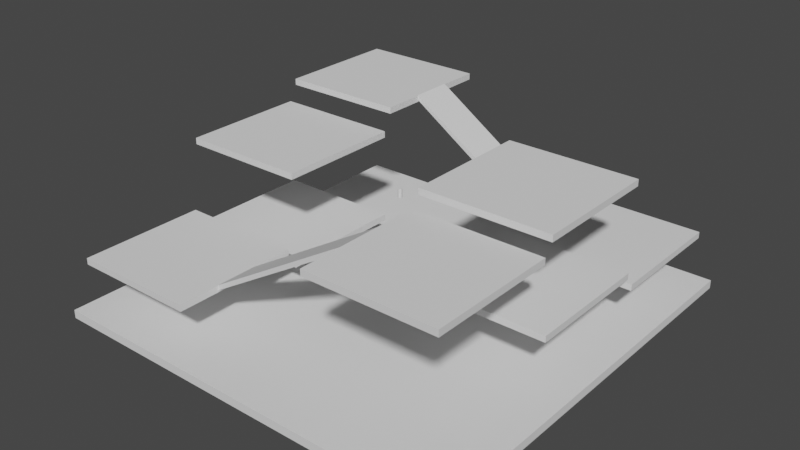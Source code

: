 # Source: Multilevel.blend  (saved by Blender 2.90.8; exported with 4.5.12 LTS)
import bpy
from mathutils import Matrix  # noqa: F401  (used for matrix-valued properties, if any)

bpy.ops.wm.read_factory_settings(use_empty=True)
scene = bpy.context.scene
scene.name = 'Scene'

# ---- collections
col_collection = bpy.data.collections.new('Collection'); scene.collection.children.link(col_collection)
col_collection_2 = bpy.data.collections.new('Collection 2'); scene.collection.children.link(col_collection_2)

# ---- world
world_world = bpy.data.worlds.new('World'); scene.world = world_world
world_world.use_nodes = True; world_world.node_tree.nodes.clear()
_N = world_world.node_tree.nodes; _L = world_world.node_tree.links
n0 = _N.new('ShaderNodeOutputWorld'); n0.name = 'World Output'; n0.location = (300, 300)
n1 = _N.new('ShaderNodeBackground'); n1.name = 'Background'; n1.location = (10, 300)
n1.inputs[0].default_value = (0.05088, 0.05088, 0.05088, 1.0)
_L.new(n1.outputs[0], n0.inputs[0])
n0.is_active_output = True
world_world.color = (0.05088, 0.05088, 0.05088)
world_world.use_sun_shadow = False
world_world.sun_shadow_jitter_overblur = 0.0

# ---- meshes
me_cylinder = bpy.data.meshes.new('Cylinder')
me_cylinder.from_pydata([(0.0, 1.0, -1.0), (0.0, 1.0, 1.0), (0.1951, 0.9808, -1.0), (0.1951, 0.9808, 1.0), (0.3827, 0.9239, -1.0), (0.3827, 0.9239, 1.0), (0.5556, 0.8315, -1.0), (0.5556, 0.8315, 1.0), (0.7071, 0.7071, -1.0), (0.7071, 0.7071, 1.0), (0.8315, 0.5556, -1.0), (0.8315, 0.5556, 1.0), (0.9239, 0.3827, -1.0), (0.9239, 0.3827, 1.0), (0.9808, 0.1951, -1.0), (0.9808, 0.1951, 1.0), (1.0, 7.55e-08, -1.0), (1.0, 7.55e-08, 1.0), (0.9808, -0.1951, -1.0), (0.9808, -0.1951, 1.0), (0.9239, -0.3827, -1.0), (0.9239, -0.3827, 1.0), (0.8315, -0.5556, -1.0), (0.8315, -0.5556, 1.0), (0.7071, -0.7071, -1.0), (0.7071, -0.7071, 1.0), (0.5556, -0.8315, -1.0), (0.5556, -0.8315, 1.0), (0.3827, -0.9239, -1.0), (0.3827, -0.9239, 1.0), (0.1951, -0.9808, -1.0), (0.1951, -0.9808, 1.0), (-3.258e-07, -1.0, -1.0), (-3.258e-07, -1.0, 1.0), (-0.1951, -0.9808, -1.0), (-0.1951, -0.9808, 1.0), (-0.3827, -0.9239, -1.0), (-0.3827, -0.9239, 1.0), (-0.5556, -0.8315, -1.0), (-0.5556, -0.8315, 1.0), (-0.7071, -0.7071, -1.0), (-0.7071, -0.7071, 1.0), (-0.8315, -0.5556, -1.0), (-0.8315, -0.5556, 1.0), (-0.9239, -0.3827, -1.0), (-0.9239, -0.3827, 1.0), (-0.9808, -0.1951, -1.0), (-0.9808, -0.1951, 1.0), (-1.0, 9.656e-07, -1.0), (-1.0, 9.656e-07, 1.0), (-0.9808, 0.1951, -1.0), (-0.9808, 0.1951, 1.0), (-0.9239, 0.3827, -1.0), (-0.9239, 0.3827, 1.0), (-0.8315, 0.5556, -1.0), (-0.8315, 0.5556, 1.0), (-0.7071, 0.7071, -1.0), (-0.7071, 0.7071, 1.0), (-0.5556, 0.8315, -1.0), (-0.5556, 0.8315, 1.0), (-0.3827, 0.9239, -1.0), (-0.3827, 0.9239, 1.0), (-0.1951, 0.9808, -1.0), (-0.1951, 0.9808, 1.0)], [], [(0, 1, 3, 2), (2, 3, 5, 4), (4, 5, 7, 6), (6, 7, 9, 8), (8, 9, 11, 10), (10, 11, 13, 12), (12, 13, 15, 14), (14, 15, 17, 16), (16, 17, 19, 18), (18, 19, 21, 20), (20, 21, 23, 22), (22, 23, 25, 24), (24, 25, 27, 26), (26, 27, 29, 28), (28, 29, 31, 30), (30, 31, 33, 32), (32, 33, 35, 34), (34, 35, 37, 36), (36, 37, 39, 38), (38, 39, 41, 40), (40, 41, 43, 42), (42, 43, 45, 44), (44, 45, 47, 46), (46, 47, 49, 48), (48, 49, 51, 50), (50, 51, 53, 52), (52, 53, 55, 54), (54, 55, 57, 56), (56, 57, 59, 58), (58, 59, 61, 60), (3, 1, 63, 61, 59, 57, 55, 53, 51, 49, 47, 45, 43, 41, 39, 37, 35, 33, 31, 29, 27, 25, 23, 21, 19, 17, 15, 13, 11, 9, 7, 5), (60, 61, 63, 62), (62, 63, 1, 0), (0, 2, 4, 6, 8, 10, 12, 14, 16, 18, 20, 22, 24, 26, 28, 30, 32, 34, 36, 38, 40, 42, 44, 46, 48, 50, 52, 54, 56, 58, 60, 62)])
_uv = me_cylinder.uv_layers.new(name='UVMap')
_uv.uv.foreach_set('vector', [1.0, 0.5, 1.0, 1.0, 0.9688, 1.0, 0.9688, 0.5, 0.9688, 0.5, 0.9688, 1.0, 0.9375, 1.0, 0.9375, 0.5, 0.9375, 0.5, 0.9375, 1.0, 0.9062, 1.0, 0.9062, 0.5, 0.9062, 0.5, 0.9062, 1.0, 0.875, 1.0, 0.875, 0.5, 0.875, 0.5, 0.875, 1.0, 0.8438, 1.0, 0.8438, 0.5, 0.8438, 0.5, 0.8438, 1.0, 0.8125, 1.0, 0.8125, 0.5, 0.8125, 0.5, 0.8125, 1.0, 0.7812, 1.0, 0.7812, 0.5, 0.7812, 0.5, 0.7812, 1.0, 0.75, 1.0, 0.75, 0.5, 0.75, 0.5, 0.75, 1.0, 0.7188, 1.0, 0.7188, 0.5, 0.7188, 0.5, 0.7188, 1.0, 0.6875, 1.0, 0.6875, 0.5, 0.6875, 0.5, 0.6875, 1.0, 0.6562, 1.0, 0.6562, 0.5, 0.6562, 0.5, 0.6562, 1.0, 0.625, 1.0, 0.625, 0.5, 0.625, 0.5, 0.625, 1.0, 0.5938, 1.0, 0.5938, 0.5, 0.5938, 0.5, 0.5938, 1.0, 0.5625, 1.0, 0.5625, 0.5, 0.5625, 0.5, 0.5625, 1.0, 0.5312, 1.0, 0.5312, 0.5, 0.5312, 0.5, 0.5312, 1.0, 0.5, 1.0, 0.5, 0.5, 0.5, 0.5, 0.5, 1.0, 0.4688, 1.0, 0.4688, 0.5, 0.4688, 0.5, 0.4688, 1.0, 0.4375, 1.0, 0.4375, 0.5, 0.4375, 0.5, 0.4375, 1.0, 0.4062, 1.0, 0.4062, 0.5, 0.4062, 0.5, 0.4062, 1.0, 0.375, 1.0, 0.375, 0.5, 0.375, 0.5, 0.375, 1.0, 0.3438, 1.0, 0.3438, 0.5, 0.3438, 0.5, 0.3438, 1.0, 0.3125, 1.0, 0.3125, 0.5, 0.3125, 0.5, 0.3125, 1.0, 0.2812, 1.0, 0.2812, 0.5, 0.2812, 0.5, 0.2812, 1.0, 0.25, 1.0, 0.25, 0.5, 0.25, 0.5, 0.25, 1.0, 0.2188, 1.0, 0.2188, 0.5, 0.2188, 0.5, 0.2188, 1.0, 0.1875, 1.0, 0.1875, 0.5, 0.1875, 0.5, 0.1875, 1.0, 0.1562, 1.0, 0.1562, 0.5, 0.1562, 0.5, 0.1562, 1.0, 0.125, 1.0, 0.125, 0.5, 0.125, 0.5, 0.125, 1.0, 0.09375, 1.0, 0.09375, 0.5, 0.09375, 0.5, 0.09375, 1.0, 0.0625, 1.0, 0.0625, 0.5, 0.2968, 0.4854, 0.25, 0.49, 0.2032, 0.4854, 0.1582, 0.4717, 0.1167, 0.4496, 0.08029, 0.4197, 0.05045, 0.3833, 0.02827, 0.3418, 0.01461, 0.2968, 0.01, 0.25, 0.01461, 0.2032, 0.02827, 0.1582, 0.05045, 0.1167, 0.08029, 0.08029, 0.1167, 0.05045, 0.1582, 0.02827, 0.2032, 0.01461, 0.25, 0.01, 0.2968, 0.01461, 0.3418, 0.02827, 0.3833, 0.05045, 0.4197, 0.08029, 0.4496, 0.1167, 0.4717, 0.1582, 0.4854, 0.2032, 0.49, 0.25, 0.4854, 0.2968, 0.4717, 0.3418, 0.4496, 0.3833, 0.4197, 0.4197, 0.3833, 0.4496, 0.3418, 0.4717, 0.0625, 0.5, 0.0625, 1.0, 0.03125, 1.0, 0.03125, 0.5, 0.03125, 0.5, 0.03125, 1.0, 0.0, 1.0, 0.0, 0.5, 0.75, 0.49, 0.7968, 0.4854, 0.8418, 0.4717, 0.8833, 0.4496, 0.9197, 0.4197, 0.9496, 0.3833, 0.9717, 0.3418, 0.9854, 0.2968, 0.99, 0.25, 0.9854, 0.2032, 0.9717, 0.1582, 0.9496, 0.1167, 0.9197, 0.08029, 0.8833, 0.05045, 0.8418, 0.02827, 0.7968, 0.01461, 0.75, 0.01, 0.7032, 0.01461, 0.6582, 0.02827, 0.6167, 0.05045, 0.5803, 0.08029, 0.5504, 0.1167, 0.5283, 0.1582, 0.5146, 0.2032, 0.51, 0.25, 0.5146, 0.2968, 0.5283, 0.3418, 0.5504, 0.3833, 0.5803, 0.4197, 0.6167, 0.4496, 0.6582, 0.4717, 0.7032, 0.4854])
me_cylinder.use_remesh_fix_poles = True
me_cylinder.use_remesh_preserve_attributes = False
me_cylinder.use_mirror_vertex_groups = False
me_cylinder.update()
me_cube_010 = bpy.data.meshes.new('Cube.010')
me_cube_010.from_pydata([(-1.0, -1.0, -1.0), (-1.0, -1.0, 1.0), (-1.0, 1.0, -1.0), (-1.0, 1.0, 1.0), (1.0, -1.0, -1.0), (1.0, -1.0, 1.0), (1.0, 1.0, -1.0), (1.0, 1.0, 1.0)], [], [(0, 1, 3, 2), (2, 3, 7, 6), (6, 7, 5, 4), (4, 5, 1, 0), (2, 6, 4, 0), (7, 3, 1, 5)])
_uv = me_cube_010.uv_layers.new(name='UVMap')
_uv.uv.foreach_set('vector', [0.375, 0.0, 0.625, 0.0, 0.625, 0.25, 0.375, 0.25, 0.375, 0.25, 0.625, 0.25, 0.625, 0.5, 0.375, 0.5, 0.375, 0.5, 0.625, 0.5, 0.625, 0.75, 0.375, 0.75, 0.375, 0.75, 0.625, 0.75, 0.625, 1.0, 0.375, 1.0, 0.125, 0.5, 0.375, 0.5, 0.375, 0.75, 0.125, 0.75, 0.625, 0.5, 0.875, 0.5, 0.875, 0.75, 0.625, 0.75])
me_cube_010.use_remesh_fix_poles = True
me_cube_010.use_remesh_preserve_attributes = False
me_cube_010.use_mirror_vertex_groups = False
me_cube_010.update()
me_cube_011 = bpy.data.meshes.new('Cube.011')
me_cube_011.from_pydata([(-1.0, -1.0, -1.0), (-1.0, -1.0, 1.0), (-1.0, 1.0, -1.0), (-1.0, 1.0, 1.0), (1.0, -1.0, -1.0), (1.0, -1.0, 1.0), (1.0, 1.0, -1.0), (1.0, 1.0, 1.0)], [], [(0, 1, 3, 2), (2, 3, 7, 6), (6, 7, 5, 4), (4, 5, 1, 0), (2, 6, 4, 0), (7, 3, 1, 5)])
_uv = me_cube_011.uv_layers.new(name='UVMap')
_uv.uv.foreach_set('vector', [0.375, 0.0, 0.625, 0.0, 0.625, 0.25, 0.375, 0.25, 0.375, 0.25, 0.625, 0.25, 0.625, 0.5, 0.375, 0.5, 0.375, 0.5, 0.625, 0.5, 0.625, 0.75, 0.375, 0.75, 0.375, 0.75, 0.625, 0.75, 0.625, 1.0, 0.375, 1.0, 0.125, 0.5, 0.375, 0.5, 0.375, 0.75, 0.125, 0.75, 0.625, 0.5, 0.875, 0.5, 0.875, 0.75, 0.625, 0.75])
me_cube_011.use_remesh_fix_poles = True
me_cube_011.use_remesh_preserve_attributes = False
me_cube_011.use_mirror_vertex_groups = False
me_cube_011.update()
me_cube_002 = bpy.data.meshes.new('Cube.002')
me_cube_002.from_pydata([(-1.0, -1.0, -1.0), (-1.0, -1.0, 1.0), (-1.0, 1.0, -1.0), (-1.0, 1.0, 1.0), (1.0, -1.0, -1.0), (1.0, -1.0, 1.0), (1.0, 1.0, -1.0), (1.0, 1.0, 1.0)], [], [(0, 1, 3, 2), (2, 3, 7, 6), (6, 7, 5, 4), (4, 5, 1, 0), (2, 6, 4, 0), (7, 3, 1, 5)])
_uv = me_cube_002.uv_layers.new(name='UVMap')
_uv.uv.foreach_set('vector', [0.375, 0.0, 0.625, 0.0, 0.625, 0.25, 0.375, 0.25, 0.375, 0.25, 0.625, 0.25, 0.625, 0.5, 0.375, 0.5, 0.375, 0.5, 0.625, 0.5, 0.625, 0.75, 0.375, 0.75, 0.375, 0.75, 0.625, 0.75, 0.625, 1.0, 0.375, 1.0, 0.125, 0.5, 0.375, 0.5, 0.375, 0.75, 0.125, 0.75, 0.625, 0.5, 0.875, 0.5, 0.875, 0.75, 0.625, 0.75])
me_cube_002.use_remesh_fix_poles = True
me_cube_002.use_remesh_preserve_attributes = False
me_cube_002.use_mirror_vertex_groups = False
me_cube_002.update()
me_cube_003 = bpy.data.meshes.new('Cube.003')
me_cube_003.from_pydata([(-1.0, -1.0, -1.0), (-1.0, -1.0, 1.0), (-1.0, 1.0, -1.0), (-1.0, 1.0, 1.0), (1.0, -1.0, -1.0), (1.0, -1.0, 1.0), (1.0, 1.0, -1.0), (1.0, 1.0, 1.0)], [], [(0, 1, 3, 2), (2, 3, 7, 6), (6, 7, 5, 4), (4, 5, 1, 0), (2, 6, 4, 0), (7, 3, 1, 5)])
_uv = me_cube_003.uv_layers.new(name='UVMap')
_uv.uv.foreach_set('vector', [0.375, 0.0, 0.625, 0.0, 0.625, 0.25, 0.375, 0.25, 0.375, 0.25, 0.625, 0.25, 0.625, 0.5, 0.375, 0.5, 0.375, 0.5, 0.625, 0.5, 0.625, 0.75, 0.375, 0.75, 0.375, 0.75, 0.625, 0.75, 0.625, 1.0, 0.375, 1.0, 0.125, 0.5, 0.375, 0.5, 0.375, 0.75, 0.125, 0.75, 0.625, 0.5, 0.875, 0.5, 0.875, 0.75, 0.625, 0.75])
me_cube_003.use_remesh_fix_poles = True
me_cube_003.use_remesh_preserve_attributes = False
me_cube_003.use_mirror_vertex_groups = False
me_cube_003.update()
me_cube_004 = bpy.data.meshes.new('Cube.004')
me_cube_004.from_pydata([(-1.0, -1.0, -1.0), (-1.0, -1.0, 1.0), (-1.0, 1.0, -1.0), (-1.0, 1.0, 1.0), (1.0, -1.0, -1.0), (1.0, -1.0, 1.0), (1.0, 1.0, -1.0), (1.0, 1.0, 1.0)], [], [(0, 1, 3, 2), (2, 3, 7, 6), (6, 7, 5, 4), (4, 5, 1, 0), (2, 6, 4, 0), (7, 3, 1, 5)])
_uv = me_cube_004.uv_layers.new(name='UVMap')
_uv.uv.foreach_set('vector', [0.375, 0.0, 0.625, 0.0, 0.625, 0.25, 0.375, 0.25, 0.375, 0.25, 0.625, 0.25, 0.625, 0.5, 0.375, 0.5, 0.375, 0.5, 0.625, 0.5, 0.625, 0.75, 0.375, 0.75, 0.375, 0.75, 0.625, 0.75, 0.625, 1.0, 0.375, 1.0, 0.125, 0.5, 0.375, 0.5, 0.375, 0.75, 0.125, 0.75, 0.625, 0.5, 0.875, 0.5, 0.875, 0.75, 0.625, 0.75])
me_cube_004.use_remesh_fix_poles = True
me_cube_004.use_remesh_preserve_attributes = False
me_cube_004.use_mirror_vertex_groups = False
me_cube_004.update()
me_cube_005 = bpy.data.meshes.new('Cube.005')
me_cube_005.from_pydata([(-1.0, -1.0, -1.0), (-1.0, -1.0, 1.0), (-1.0, 1.0, -1.0), (-1.0, 1.0, 1.0), (1.0, -1.0, -1.0), (1.0, -1.0, 1.0), (1.0, 1.0, -1.0), (1.0, 1.0, 1.0)], [], [(0, 1, 3, 2), (2, 3, 7, 6), (6, 7, 5, 4), (4, 5, 1, 0), (2, 6, 4, 0), (7, 3, 1, 5)])
_uv = me_cube_005.uv_layers.new(name='UVMap')
_uv.uv.foreach_set('vector', [0.375, 0.0, 0.625, 0.0, 0.625, 0.25, 0.375, 0.25, 0.375, 0.25, 0.625, 0.25, 0.625, 0.5, 0.375, 0.5, 0.375, 0.5, 0.625, 0.5, 0.625, 0.75, 0.375, 0.75, 0.375, 0.75, 0.625, 0.75, 0.625, 1.0, 0.375, 1.0, 0.125, 0.5, 0.375, 0.5, 0.375, 0.75, 0.125, 0.75, 0.625, 0.5, 0.875, 0.5, 0.875, 0.75, 0.625, 0.75])
me_cube_005.use_remesh_fix_poles = True
me_cube_005.use_remesh_preserve_attributes = False
me_cube_005.use_mirror_vertex_groups = False
me_cube_005.update()
me_cube_006 = bpy.data.meshes.new('Cube.006')
me_cube_006.from_pydata([(-1.0, -1.0, -1.0), (-1.0, -1.0, 1.0), (-1.0, 1.0, -1.0), (-1.0, 1.0, 1.0), (1.0, -1.0, -1.0), (1.0, -1.0, 1.0), (1.0, 1.0, -1.0), (1.0, 1.0, 1.0)], [], [(0, 1, 3, 2), (2, 3, 7, 6), (6, 7, 5, 4), (4, 5, 1, 0), (2, 6, 4, 0), (7, 3, 1, 5)])
_uv = me_cube_006.uv_layers.new(name='UVMap')
_uv.uv.foreach_set('vector', [0.375, 0.0, 0.625, 0.0, 0.625, 0.25, 0.375, 0.25, 0.375, 0.25, 0.625, 0.25, 0.625, 0.5, 0.375, 0.5, 0.375, 0.5, 0.625, 0.5, 0.625, 0.75, 0.375, 0.75, 0.375, 0.75, 0.625, 0.75, 0.625, 1.0, 0.375, 1.0, 0.125, 0.5, 0.375, 0.5, 0.375, 0.75, 0.125, 0.75, 0.625, 0.5, 0.875, 0.5, 0.875, 0.75, 0.625, 0.75])
me_cube_006.use_remesh_fix_poles = True
me_cube_006.use_remesh_preserve_attributes = False
me_cube_006.use_mirror_vertex_groups = False
me_cube_006.update()
me_cube_007 = bpy.data.meshes.new('Cube.007')
me_cube_007.from_pydata([(-1.0, -1.0, -1.0), (-1.0, -1.0, 1.0), (-1.0, 1.0, -1.0), (-1.0, 1.0, 1.0), (1.0, -1.0, -1.0), (1.0, -1.0, 1.0), (1.0, 1.0, -1.0), (1.0, 1.0, 1.0)], [], [(0, 1, 3, 2), (2, 3, 7, 6), (6, 7, 5, 4), (4, 5, 1, 0), (2, 6, 4, 0), (7, 3, 1, 5)])
_uv = me_cube_007.uv_layers.new(name='UVMap')
_uv.uv.foreach_set('vector', [0.375, 0.0, 0.625, 0.0, 0.625, 0.25, 0.375, 0.25, 0.375, 0.25, 0.625, 0.25, 0.625, 0.5, 0.375, 0.5, 0.375, 0.5, 0.625, 0.5, 0.625, 0.75, 0.375, 0.75, 0.375, 0.75, 0.625, 0.75, 0.625, 1.0, 0.375, 1.0, 0.125, 0.5, 0.375, 0.5, 0.375, 0.75, 0.125, 0.75, 0.625, 0.5, 0.875, 0.5, 0.875, 0.75, 0.625, 0.75])
me_cube_007.use_remesh_fix_poles = True
me_cube_007.use_remesh_preserve_attributes = False
me_cube_007.use_mirror_vertex_groups = False
me_cube_007.update()
me_cube_008 = bpy.data.meshes.new('Cube.008')
me_cube_008.from_pydata([(-1.0, -1.0, -1.0), (-1.0, -1.0, 1.0), (-1.0, 1.0, -1.0), (-1.0, 1.0, 1.0), (1.0, -1.0, -1.0), (1.0, -1.0, 1.0), (1.0, 1.0, -1.0), (1.0, 1.0, 1.0)], [], [(0, 1, 3, 2), (2, 3, 7, 6), (6, 7, 5, 4), (4, 5, 1, 0), (2, 6, 4, 0), (7, 3, 1, 5)])
_uv = me_cube_008.uv_layers.new(name='UVMap')
_uv.uv.foreach_set('vector', [0.375, 0.0, 0.625, 0.0, 0.625, 0.25, 0.375, 0.25, 0.375, 0.25, 0.625, 0.25, 0.625, 0.5, 0.375, 0.5, 0.375, 0.5, 0.625, 0.5, 0.625, 0.75, 0.375, 0.75, 0.375, 0.75, 0.625, 0.75, 0.625, 1.0, 0.375, 1.0, 0.125, 0.5, 0.375, 0.5, 0.375, 0.75, 0.125, 0.75, 0.625, 0.5, 0.875, 0.5, 0.875, 0.75, 0.625, 0.75])
me_cube_008.use_remesh_fix_poles = True
me_cube_008.use_remesh_preserve_attributes = False
me_cube_008.use_mirror_vertex_groups = False
me_cube_008.update()
me_cube_009 = bpy.data.meshes.new('Cube.009')
me_cube_009.from_pydata([(-1.0, -1.0, -1.0), (-1.0, -1.0, 1.0), (-1.0, 1.0, -1.0), (-1.0, 1.0, 1.0), (1.0, -1.0, -1.0), (1.0, -1.0, 1.0), (1.0, 1.0, -1.0), (1.0, 1.0, 1.0)], [], [(0, 1, 3, 2), (2, 3, 7, 6), (6, 7, 5, 4), (4, 5, 1, 0), (2, 6, 4, 0), (7, 3, 1, 5)])
_uv = me_cube_009.uv_layers.new(name='UVMap')
_uv.uv.foreach_set('vector', [0.375, 0.0, 0.625, 0.0, 0.625, 0.25, 0.375, 0.25, 0.375, 0.25, 0.625, 0.25, 0.625, 0.5, 0.375, 0.5, 0.375, 0.5, 0.625, 0.5, 0.625, 0.75, 0.375, 0.75, 0.375, 0.75, 0.625, 0.75, 0.625, 1.0, 0.375, 1.0, 0.125, 0.5, 0.375, 0.5, 0.375, 0.75, 0.125, 0.75, 0.625, 0.5, 0.875, 0.5, 0.875, 0.75, 0.625, 0.75])
me_cube_009.use_remesh_fix_poles = True
me_cube_009.use_remesh_preserve_attributes = False
me_cube_009.use_mirror_vertex_groups = False
me_cube_009.update()
me_cube_012 = bpy.data.meshes.new('Cube.012')
me_cube_012.from_pydata([(-1.0, -1.0, -1.0), (-1.0, -1.0, 1.0), (-1.0, 1.0, -1.0), (-1.0, 1.0, 1.0), (1.0, -1.0, -1.0), (1.0, -1.0, 1.0), (1.0, 1.0, -1.0), (1.0, 1.0, 1.0)], [], [(0, 1, 3, 2), (2, 3, 7, 6), (6, 7, 5, 4), (4, 5, 1, 0), (2, 6, 4, 0), (7, 3, 1, 5)])
_uv = me_cube_012.uv_layers.new(name='UVMap')
_uv.uv.foreach_set('vector', [0.375, 0.0, 0.625, 0.0, 0.625, 0.25, 0.375, 0.25, 0.375, 0.25, 0.625, 0.25, 0.625, 0.5, 0.375, 0.5, 0.375, 0.5, 0.625, 0.5, 0.625, 0.75, 0.375, 0.75, 0.375, 0.75, 0.625, 0.75, 0.625, 1.0, 0.375, 1.0, 0.125, 0.5, 0.375, 0.5, 0.375, 0.75, 0.125, 0.75, 0.625, 0.5, 0.875, 0.5, 0.875, 0.75, 0.625, 0.75])
me_cube_012.use_remesh_fix_poles = True
me_cube_012.use_remesh_preserve_attributes = False
me_cube_012.use_mirror_vertex_groups = False
me_cube_012.update()

# ---- objects
ob_playerscale = bpy.data.objects.new('PlayerScale', me_cylinder)
ob_bridge_001 = bpy.data.objects.new('Bridge.001', me_cube_010)
ob_bridge_002 = bpy.data.objects.new('Bridge.002', me_cube_011)
ob_centerplatform_001 = bpy.data.objects.new('CenterPlatForm.001', me_cube_002)
ob_centerplatform_002 = bpy.data.objects.new('CenterPlatForm.002', me_cube_003)
ob_centerplatform_003 = bpy.data.objects.new('CenterPlatForm.003', me_cube_004)
ob_centerplatform_004 = bpy.data.objects.new('CenterPlatForm.004', me_cube_005)
ob_centerplatform_005 = bpy.data.objects.new('CenterPlatForm.005', me_cube_006)
ob_centerplatform_006 = bpy.data.objects.new('CenterPlatForm.006', me_cube_007)
ob_centerplatform_007 = bpy.data.objects.new('CenterPlatForm.007', me_cube_008)
ob_centerplatform_008 = bpy.data.objects.new('CenterPlatForm.008', me_cube_009)
ob_cube = bpy.data.objects.new('Cube', me_cube_012)

# ---- transforms, parenting, visibility, modifiers, constraints
ob_playerscale.location = (0.0, 0.0, 26.06)
ob_playerscale.scale = (0.5, 0.5, 1.0)
ob_playerscale.lineart.crease_threshold = 0.0
ob_bridge_001.location = (0.0, -32.0, 23.31)
ob_bridge_001.rotation_euler = (0.0, -0.5411, 0.0)
ob_bridge_001.scale = (20.1, 5.0, 0.5)
ob_bridge_001.lineart.crease_threshold = 0.0
ob_bridge_002.location = (0.0, 32.0, 24.23)
ob_bridge_002.rotation_euler = (0.0, 0.5847, 0.0)
ob_bridge_002.scale = (20.73, 5.0, 0.5)
ob_bridge_002.lineart.crease_threshold = 0.0
ob_centerplatform_001.location = (32.0, 0.0, 37.01)
ob_centerplatform_001.scale = (15.0, 15.0, 0.75)
ob_centerplatform_001.lineart.crease_threshold = 0.0
ob_centerplatform_002.location = (32.0, -32.0, 33.35)
ob_centerplatform_002.scale = (15.0, 15.0, 0.75)
ob_centerplatform_002.lineart.crease_threshold = 0.0
ob_centerplatform_003.location = (-32.0, 32.0, 35.22)
ob_centerplatform_003.scale = (15.0, 15.0, 0.75)
ob_centerplatform_003.lineart.crease_threshold = 0.0
ob_centerplatform_004.location = (-32.0, 0.0, 30.05)
ob_centerplatform_004.scale = (15.0, 15.0, 0.75)
ob_centerplatform_004.lineart.crease_threshold = 0.0
ob_centerplatform_005.location = (-32.0, -32.0, 12.83)
ob_centerplatform_005.scale = (15.0, 15.0, 0.75)
ob_centerplatform_005.lineart.crease_threshold = 0.0
ob_centerplatform_006.location = (-32.0, 0.0, 9.0)
ob_centerplatform_006.scale = (15.0, 15.0, 0.75)
ob_centerplatform_006.lineart.crease_threshold = 0.0
ob_centerplatform_007.location = (32.0, 0.0, 16.3)
ob_centerplatform_007.scale = (15.0, 15.0, 0.75)
ob_centerplatform_007.lineart.crease_threshold = 0.0
ob_centerplatform_008.location = (32.0, 32.0, 12.79)
ob_centerplatform_008.scale = (15.0, 15.0, 0.75)
ob_centerplatform_008.lineart.crease_threshold = 0.0
ob_cube.location = (0.0, 0.0, 0.0)
ob_cube.scale = (50.0, 50.0, 1.0)
ob_cube.lineart.crease_threshold = 0.0

# ---- collection membership
col_collection.objects.link(ob_playerscale)
col_collection_2.objects.link(ob_bridge_001)
col_collection_2.objects.link(ob_bridge_002)
col_collection_2.objects.link(ob_centerplatform_001)
col_collection_2.objects.link(ob_centerplatform_002)
col_collection_2.objects.link(ob_centerplatform_003)
col_collection_2.objects.link(ob_centerplatform_004)
col_collection_2.objects.link(ob_centerplatform_005)
col_collection_2.objects.link(ob_centerplatform_006)
col_collection_2.objects.link(ob_centerplatform_007)
col_collection_2.objects.link(ob_centerplatform_008)
col_collection_2.objects.link(ob_cube)

# ---- scene / render settings (as saved in the file)
scene.frame_start = 1; scene.frame_end = 250; scene.frame_set(1)
scene.render.engine = 'BLENDER_EEVEE_NEXT'
scene.cycles.use_denoising = False
scene.cycles.samples = 128
scene.cycles.sampling_pattern = 'TABULATED_SOBOL'
scene.cycles.use_adaptive_sampling = False
scene.cycles.use_light_tree = False
scene.view_settings.view_transform = 'Filmic'
bpy.context.view_layer.update()

# ---- added for rendering (the .blend has no active camera and no usable light): camera, sun
cam_auto = bpy.data.cameras.new('AutoCamera')
cam_auto.lens = 50.0
cam_auto.sensor_width = 36.0
cam_auto.clip_end = 2381.02
ob_auto_camera = bpy.data.objects.new('AutoCamera', cam_auto)
scene.collection.objects.link(ob_auto_camera)
ob_auto_camera.location = (135.671, -162.806, 126.916)
ob_auto_camera.rotation_euler = (1.09748, -7.21219e-08, 0.694738)
scene.camera = ob_auto_camera
light_auto_sun = bpy.data.lights.new('AutoSun', 'SUN')
light_auto_sun.energy = 3.0
light_auto_sun.angle = 0.0523599
ob_auto_sun = bpy.data.objects.new('AutoSun', light_auto_sun)
scene.collection.objects.link(ob_auto_sun)
ob_auto_sun.rotation_euler = (0.872665, 0.174533, 0.523599)
bpy.context.view_layer.update()
